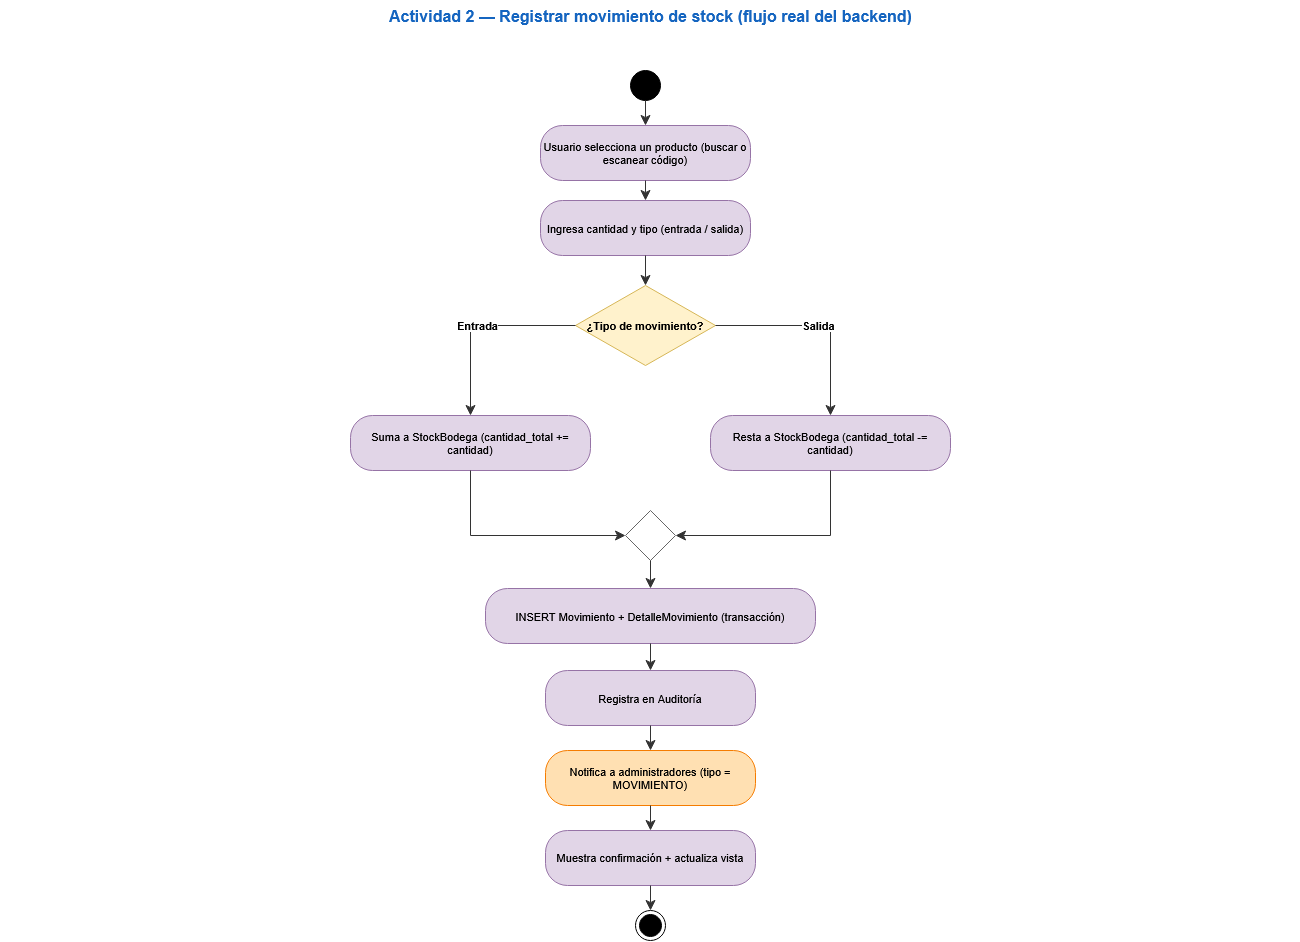

The diagram above was exported from draw.io. Its source (the exported page's mxGraphModel, read from the mxfile embedded in the PNG):
<mxGraphModel dx="2279" dy="1244" grid="1" gridSize="10" guides="1" tooltips="1" connect="1" arrows="1" fold="1" page="1" pageScale="1" pageWidth="827" pageHeight="1169" math="0" shadow="0">
  <root>
    <mxCell id="0" />
    <mxCell id="1" parent="0" />
    <mxCell id="19Djw_NTjhgupgomP_0Y-1" parent="1" style="text;html=1;align=center;fontSize=16;fontStyle=1;fontColor=#1565c0;" value="Actividad 2 — Registrar movimiento de stock (flujo real del backend)" vertex="1">
      <mxGeometry height="30" width="1300" x="180" y="40" as="geometry" />
    </mxCell>
    <mxCell id="19Djw_NTjhgupgomP_0Y-2" parent="1" style="ellipse;html=1;fillColor=#000;strokeColor=#000;" value="" vertex="1">
      <mxGeometry height="30" width="30" x="810" y="110" as="geometry" />
    </mxCell>
    <mxCell id="19Djw_NTjhgupgomP_0Y-3" parent="1" style="rounded=1;whiteSpace=wrap;html=1;arcSize=40;fillColor=#e1d5e7;strokeColor=#9673a6;fontSize=11;" value="Usuario selecciona un producto (buscar o escanear código)" vertex="1">
      <mxGeometry height="55" width="210" x="720" y="165" as="geometry" />
    </mxCell>
    <mxCell id="19Djw_NTjhgupgomP_0Y-4" parent="1" style="rounded=1;whiteSpace=wrap;html=1;arcSize=40;fillColor=#e1d5e7;strokeColor=#9673a6;fontSize=11;" value="Ingresa cantidad y tipo (entrada / salida)" vertex="1">
      <mxGeometry height="55" width="210" x="720" y="240" as="geometry" />
    </mxCell>
    <mxCell id="19Djw_NTjhgupgomP_0Y-5" parent="1" style="rhombus;whiteSpace=wrap;html=1;fillColor=#fff2cc;strokeColor=#d6b656;fontSize=11;fontStyle=1;" value="¿Tipo de movimiento?" vertex="1">
      <mxGeometry height="80" width="140" x="755" y="325" as="geometry" />
    </mxCell>
    <mxCell id="19Djw_NTjhgupgomP_0Y-6" parent="1" style="rounded=1;whiteSpace=wrap;html=1;arcSize=40;fillColor=#e1d5e7;strokeColor=#9673a6;fontSize=11;" value="Suma a StockBodega (cantidad_total += cantidad)" vertex="1">
      <mxGeometry height="55" width="240" x="530" y="455" as="geometry" />
    </mxCell>
    <mxCell id="19Djw_NTjhgupgomP_0Y-7" parent="1" style="rounded=1;whiteSpace=wrap;html=1;arcSize=40;fillColor=#e1d5e7;strokeColor=#9673a6;fontSize=11;" value="Resta a StockBodega (cantidad_total -= cantidad)" vertex="1">
      <mxGeometry height="55" width="240" x="890" y="455" as="geometry" />
    </mxCell>
    <mxCell id="19Djw_NTjhgupgomP_0Y-8" parent="1" style="rhombus;whiteSpace=wrap;html=1;fillColor=#fff;strokeColor=#666;fontSize=10;" value="" vertex="1">
      <mxGeometry height="50" width="50" x="805" y="550" as="geometry" />
    </mxCell>
    <mxCell id="19Djw_NTjhgupgomP_0Y-9" parent="1" style="rounded=1;whiteSpace=wrap;html=1;arcSize=40;fillColor=#e1d5e7;strokeColor=#9673a6;fontSize=11;" value="INSERT Movimiento + DetalleMovimiento (transacción)" vertex="1">
      <mxGeometry height="55" width="330" x="665" y="628" as="geometry" />
    </mxCell>
    <mxCell id="19Djw_NTjhgupgomP_0Y-10" parent="1" style="rounded=1;whiteSpace=wrap;html=1;arcSize=40;fillColor=#e1d5e7;strokeColor=#9673a6;fontSize=11;" value="Registra en Auditoría" vertex="1">
      <mxGeometry height="55" width="210" x="725" y="710" as="geometry" />
    </mxCell>
    <mxCell id="19Djw_NTjhgupgomP_0Y-11" parent="1" style="rounded=1;whiteSpace=wrap;html=1;arcSize=40;fillColor=#ffe0b2;strokeColor=#f57c00;fontSize=11;" value="Notifica a administradores (tipo = MOVIMIENTO)" vertex="1">
      <mxGeometry height="55" width="210" x="725" y="790" as="geometry" />
    </mxCell>
    <mxCell id="19Djw_NTjhgupgomP_0Y-12" parent="1" style="rounded=1;whiteSpace=wrap;html=1;arcSize=40;fillColor=#e1d5e7;strokeColor=#9673a6;fontSize=11;" value="Muestra confirmación + actualiza vista" vertex="1">
      <mxGeometry height="55" width="210" x="725" y="870" as="geometry" />
    </mxCell>
    <mxCell id="19Djw_NTjhgupgomP_0Y-13" parent="1" style="shape=endState;html=1;fillColor=#000;strokeColor=#000;" value="" vertex="1">
      <mxGeometry height="30" width="30" x="815" y="950" as="geometry" />
    </mxCell>
    <mxCell id="19Djw_NTjhgupgomP_0Y-14" edge="1" parent="1" source="19Djw_NTjhgupgomP_0Y-2" style="edgeStyle=orthogonalEdgeStyle;rounded=0;html=1;endArrow=classic;endFill=1;endSize=8;strokeColor=#333;fontSize=11;fontStyle=1;labelBackgroundColor=#ffffff;" target="19Djw_NTjhgupgomP_0Y-3" value="">
      <mxGeometry relative="1" as="geometry" />
    </mxCell>
    <mxCell id="19Djw_NTjhgupgomP_0Y-15" edge="1" parent="1" source="19Djw_NTjhgupgomP_0Y-3" style="edgeStyle=orthogonalEdgeStyle;rounded=0;html=1;endArrow=classic;endFill=1;endSize=8;strokeColor=#333;fontSize=11;fontStyle=1;labelBackgroundColor=#ffffff;" target="19Djw_NTjhgupgomP_0Y-4" value="">
      <mxGeometry relative="1" as="geometry" />
    </mxCell>
    <mxCell id="19Djw_NTjhgupgomP_0Y-16" edge="1" parent="1" source="19Djw_NTjhgupgomP_0Y-4" style="edgeStyle=orthogonalEdgeStyle;rounded=0;html=1;endArrow=classic;endFill=1;endSize=8;strokeColor=#333;fontSize=11;fontStyle=1;labelBackgroundColor=#ffffff;" target="19Djw_NTjhgupgomP_0Y-5" value="">
      <mxGeometry relative="1" as="geometry" />
    </mxCell>
    <mxCell id="19Djw_NTjhgupgomP_0Y-17" edge="1" parent="1" source="19Djw_NTjhgupgomP_0Y-5" style="edgeStyle=orthogonalEdgeStyle;rounded=0;html=1;endArrow=classic;endFill=1;endSize=8;strokeColor=#333;fontSize=11;fontStyle=1;labelBackgroundColor=#ffffff;exitX=0;exitY=0.5;exitDx=0;exitDy=0;entryX=0.5;entryY=0;entryDx=0;entryDy=0;" target="19Djw_NTjhgupgomP_0Y-6" value="Entrada">
      <mxGeometry relative="1" as="geometry" />
    </mxCell>
    <mxCell id="19Djw_NTjhgupgomP_0Y-18" edge="1" parent="1" source="19Djw_NTjhgupgomP_0Y-5" style="edgeStyle=orthogonalEdgeStyle;rounded=0;html=1;endArrow=classic;endFill=1;endSize=8;strokeColor=#333;fontSize=11;fontStyle=1;labelBackgroundColor=#ffffff;exitX=1;exitY=0.5;exitDx=0;exitDy=0;entryX=0.5;entryY=0;entryDx=0;entryDy=0;" target="19Djw_NTjhgupgomP_0Y-7" value="Salida">
      <mxGeometry relative="1" as="geometry" />
    </mxCell>
    <mxCell id="19Djw_NTjhgupgomP_0Y-19" edge="1" parent="1" source="19Djw_NTjhgupgomP_0Y-6" style="edgeStyle=orthogonalEdgeStyle;rounded=0;html=1;endArrow=classic;endFill=1;endSize=8;strokeColor=#333;fontSize=11;fontStyle=1;labelBackgroundColor=#ffffff;exitX=0.5;exitY=1;exitDx=0;exitDy=0;entryX=0;entryY=0.5;entryDx=0;entryDy=0;" target="19Djw_NTjhgupgomP_0Y-8" value="">
      <mxGeometry relative="1" as="geometry" />
    </mxCell>
    <mxCell id="19Djw_NTjhgupgomP_0Y-20" edge="1" parent="1" source="19Djw_NTjhgupgomP_0Y-7" style="edgeStyle=orthogonalEdgeStyle;rounded=0;html=1;endArrow=classic;endFill=1;endSize=8;strokeColor=#333;fontSize=11;fontStyle=1;labelBackgroundColor=#ffffff;exitX=0.5;exitY=1;exitDx=0;exitDy=0;entryX=1;entryY=0.5;entryDx=0;entryDy=0;" target="19Djw_NTjhgupgomP_0Y-8" value="">
      <mxGeometry relative="1" as="geometry" />
    </mxCell>
    <mxCell id="19Djw_NTjhgupgomP_0Y-21" edge="1" parent="1" source="19Djw_NTjhgupgomP_0Y-8" style="edgeStyle=orthogonalEdgeStyle;rounded=0;html=1;endArrow=classic;endFill=1;endSize=8;strokeColor=#333;fontSize=11;fontStyle=1;labelBackgroundColor=#ffffff;" target="19Djw_NTjhgupgomP_0Y-9" value="">
      <mxGeometry relative="1" as="geometry" />
    </mxCell>
    <mxCell id="19Djw_NTjhgupgomP_0Y-22" edge="1" parent="1" source="19Djw_NTjhgupgomP_0Y-9" style="edgeStyle=orthogonalEdgeStyle;rounded=0;html=1;endArrow=classic;endFill=1;endSize=8;strokeColor=#333;fontSize=11;fontStyle=1;labelBackgroundColor=#ffffff;" target="19Djw_NTjhgupgomP_0Y-10" value="">
      <mxGeometry relative="1" as="geometry" />
    </mxCell>
    <mxCell id="19Djw_NTjhgupgomP_0Y-23" edge="1" parent="1" source="19Djw_NTjhgupgomP_0Y-10" style="edgeStyle=orthogonalEdgeStyle;rounded=0;html=1;endArrow=classic;endFill=1;endSize=8;strokeColor=#333;fontSize=11;fontStyle=1;labelBackgroundColor=#ffffff;" target="19Djw_NTjhgupgomP_0Y-11" value="">
      <mxGeometry relative="1" as="geometry" />
    </mxCell>
    <mxCell id="19Djw_NTjhgupgomP_0Y-24" edge="1" parent="1" source="19Djw_NTjhgupgomP_0Y-11" style="edgeStyle=orthogonalEdgeStyle;rounded=0;html=1;endArrow=classic;endFill=1;endSize=8;strokeColor=#333;fontSize=11;fontStyle=1;labelBackgroundColor=#ffffff;" target="19Djw_NTjhgupgomP_0Y-12" value="">
      <mxGeometry relative="1" as="geometry" />
    </mxCell>
    <mxCell id="19Djw_NTjhgupgomP_0Y-25" edge="1" parent="1" source="19Djw_NTjhgupgomP_0Y-12" style="edgeStyle=orthogonalEdgeStyle;rounded=0;html=1;endArrow=classic;endFill=1;endSize=8;strokeColor=#333;fontSize=11;fontStyle=1;labelBackgroundColor=#ffffff;" target="19Djw_NTjhgupgomP_0Y-13" value="">
      <mxGeometry relative="1" as="geometry" />
    </mxCell>
  </root>
</mxGraphModel>